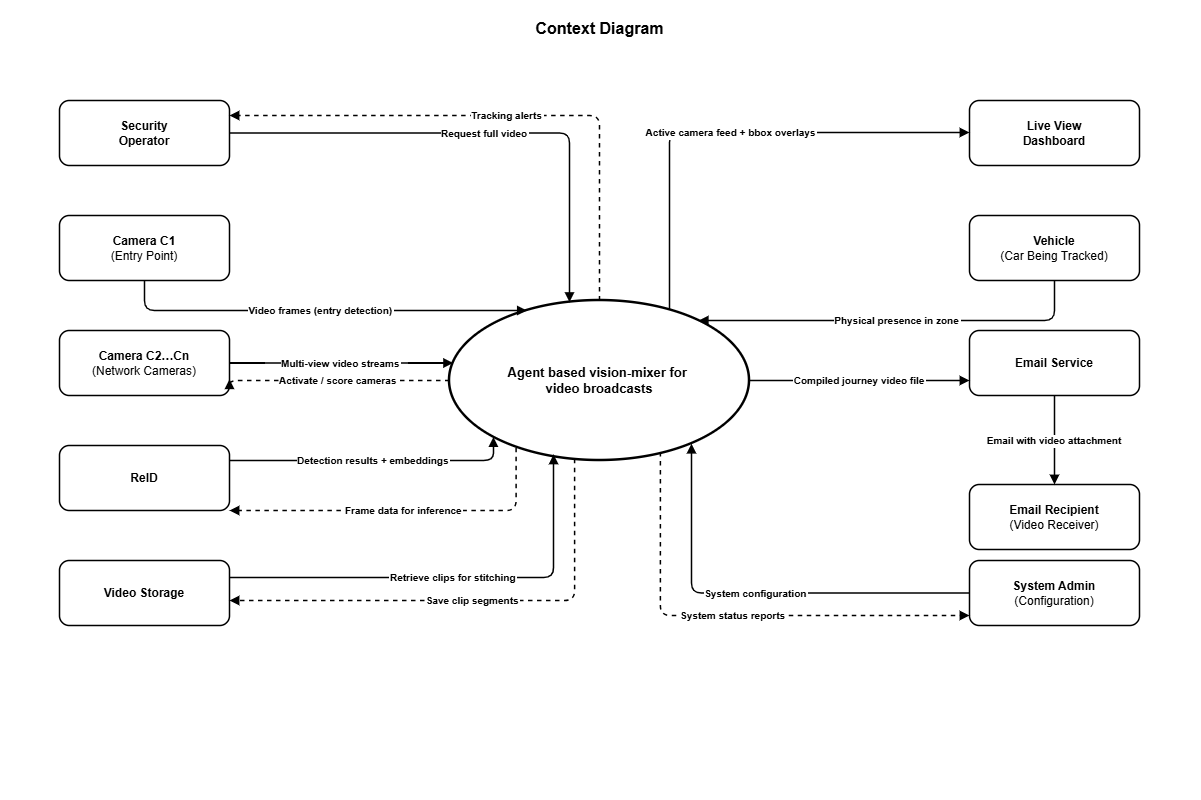

The diagram above was exported from draw.io. Its source (the exported page's mxGraphModel, read from the mxfile embedded in the PNG):
<mxGraphModel dx="983" dy="655" grid="0" gridSize="10" guides="1" tooltips="1" connect="1" arrows="1" fold="1" page="0" pageScale="1" pageWidth="1100" pageHeight="850" math="0" shadow="0">
  <root>
    <mxCell id="0" />
    <mxCell id="1" parent="0" />
    <mxCell id="eWLir07BQWqtpRvbFFZ--31" parent="1" style="text;html=1;strokeColor=none;fillColor=none;align=center;verticalAlign=middle;fontSize=16;fontStyle=1;" value="Context Diagram" vertex="1">
      <mxGeometry height="36" width="900" x="150" y="10" as="geometry" />
    </mxCell>
    <mxCell id="eWLir07BQWqtpRvbFFZ--32" parent="1" style="ellipse;whiteSpace=wrap;html=1;strokeWidth=2.5;fontSize=13;fontStyle=1;verticalAlign=middle;" value="Agent based vision-mixer for&amp;nbsp;&lt;div&gt;video broadcasts&lt;/div&gt;" vertex="1">
      <mxGeometry height="160" width="300" x="450" y="300" as="geometry" />
    </mxCell>
    <mxCell id="eWLir07BQWqtpRvbFFZ--33" parent="1" style="rounded=1;whiteSpace=wrap;html=1;strokeWidth=1.5;fontSize=12;arcSize=15;" value="&lt;b&gt;Security&lt;br&gt;Operator&lt;/b&gt;" vertex="1">
      <mxGeometry height="65" width="170" x="60" y="100" as="geometry" />
    </mxCell>
    <mxCell id="eWLir07BQWqtpRvbFFZ--34" parent="1" style="rounded=1;whiteSpace=wrap;html=1;strokeWidth=1.5;fontSize=12;arcSize=15;" value="&lt;b&gt;Camera C1&lt;/b&gt;&lt;br&gt;(Entry Point)" vertex="1">
      <mxGeometry height="65" width="170" x="60" y="215" as="geometry" />
    </mxCell>
    <mxCell id="eWLir07BQWqtpRvbFFZ--35" parent="1" style="rounded=1;whiteSpace=wrap;html=1;strokeWidth=1.5;fontSize=12;arcSize=15;" value="&lt;b&gt;Camera C2…Cn&lt;/b&gt;&lt;br&gt;(Network Cameras)" vertex="1">
      <mxGeometry height="65" width="170" x="60" y="330" as="geometry" />
    </mxCell>
    <mxCell id="eWLir07BQWqtpRvbFFZ--36" parent="1" style="rounded=1;whiteSpace=wrap;html=1;strokeWidth=1.5;fontSize=12;arcSize=15;" value="&lt;b&gt;ReID&lt;br&gt;&lt;/b&gt;" vertex="1">
      <mxGeometry height="65" width="170" x="60" y="445" as="geometry" />
    </mxCell>
    <mxCell id="eWLir07BQWqtpRvbFFZ--37" parent="1" style="rounded=1;whiteSpace=wrap;html=1;strokeWidth=1.5;fontSize=12;arcSize=15;" value="&lt;b&gt;Video Storage&lt;/b&gt;" vertex="1">
      <mxGeometry height="65" width="170" x="60" y="560" as="geometry" />
    </mxCell>
    <mxCell id="eWLir07BQWqtpRvbFFZ--38" parent="1" style="rounded=1;whiteSpace=wrap;html=1;strokeWidth=1.5;fontSize=12;arcSize=15;" value="&lt;b&gt;Live View&lt;br&gt;Dashboard&lt;/b&gt;" vertex="1">
      <mxGeometry height="65" width="170" x="970" y="100" as="geometry" />
    </mxCell>
    <mxCell id="eWLir07BQWqtpRvbFFZ--39" parent="1" style="rounded=1;whiteSpace=wrap;html=1;strokeWidth=1.5;fontSize=12;arcSize=15;" value="&lt;b&gt;Vehicle&lt;/b&gt;&lt;br&gt;(Car Being Tracked)" vertex="1">
      <mxGeometry height="65" width="170" x="970" y="215" as="geometry" />
    </mxCell>
    <mxCell id="eWLir07BQWqtpRvbFFZ--40" parent="1" style="rounded=1;whiteSpace=wrap;html=1;strokeWidth=1.5;fontSize=12;arcSize=15;" value="&lt;b&gt;Email Service&lt;/b&gt;" vertex="1">
      <mxGeometry height="65" width="170" x="970" y="330" as="geometry" />
    </mxCell>
    <mxCell id="eWLir07BQWqtpRvbFFZ--41" parent="1" style="rounded=1;whiteSpace=wrap;html=1;strokeWidth=1.5;fontSize=12;arcSize=15;" value="&lt;b&gt;Email Recipient&lt;/b&gt;&lt;br&gt;(Video Receiver)" vertex="1">
      <mxGeometry height="65" width="170" x="970" y="484" as="geometry" />
    </mxCell>
    <mxCell id="eWLir07BQWqtpRvbFFZ--42" parent="1" style="rounded=1;whiteSpace=wrap;html=1;strokeWidth=1.5;fontSize=12;arcSize=15;" value="&lt;b&gt;System Admin&lt;/b&gt;&lt;br&gt;(Configuration)" vertex="1">
      <mxGeometry height="65" width="170" x="970" y="560" as="geometry" />
    </mxCell>
    <mxCell id="eWLir07BQWqtpRvbFFZ--43" edge="1" parent="1" source="eWLir07BQWqtpRvbFFZ--33" style="edgeStyle=orthogonalEdgeStyle;strokeColor=#000000;strokeWidth=1.5;endArrow=block;endFill=1;fontSize=10;fontStyle=1;exitX=1;exitY=0.5;exitDx=0;exitDy=0;" target="eWLir07BQWqtpRvbFFZ--32" value="Request full video">
      <mxGeometry relative="1" as="geometry">
        <Array as="points">
          <mxPoint x="570" y="133" />
        </Array>
      </mxGeometry>
    </mxCell>
    <mxCell id="eWLir07BQWqtpRvbFFZ--44" edge="1" parent="1" source="eWLir07BQWqtpRvbFFZ--32" style="edgeStyle=orthogonalEdgeStyle;strokeColor=#000000;strokeWidth=1.5;endArrow=block;endFill=1;fontSize=10;fontStyle=1;dashed=1;" target="eWLir07BQWqtpRvbFFZ--33" value="Tracking alerts">
      <mxGeometry relative="1" as="geometry">
        <Array as="points">
          <mxPoint x="600" y="115" />
        </Array>
      </mxGeometry>
    </mxCell>
    <mxCell id="eWLir07BQWqtpRvbFFZ--45" edge="1" parent="1" source="eWLir07BQWqtpRvbFFZ--34" style="edgeStyle=orthogonalEdgeStyle;strokeColor=#000000;strokeWidth=1.5;endArrow=block;endFill=1;fontSize=10;fontStyle=1;" target="eWLir07BQWqtpRvbFFZ--32" value="Video frames (entry detection)">
      <mxGeometry relative="1" as="geometry">
        <Array as="points">
          <mxPoint x="145" y="310" />
        </Array>
      </mxGeometry>
    </mxCell>
    <mxCell id="eWLir07BQWqtpRvbFFZ--46" edge="1" parent="1" source="eWLir07BQWqtpRvbFFZ--35" style="edgeStyle=orthogonalEdgeStyle;strokeColor=#000000;strokeWidth=1.5;endArrow=block;endFill=1;fontSize=10;fontStyle=1;" target="eWLir07BQWqtpRvbFFZ--32" value="Multi-view video streams">
      <mxGeometry relative="1" as="geometry">
        <Array as="points">
          <mxPoint x="330" y="362" />
          <mxPoint x="450" y="362" />
        </Array>
      </mxGeometry>
    </mxCell>
    <mxCell id="eWLir07BQWqtpRvbFFZ--47" edge="1" parent="1" source="eWLir07BQWqtpRvbFFZ--32" style="edgeStyle=orthogonalEdgeStyle;strokeColor=#000000;strokeWidth=1.5;endArrow=block;endFill=1;fontSize=10;fontStyle=1;dashed=1;exitX=0;exitY=0.5;exitDx=0;exitDy=0;entryX=1;entryY=0.75;entryDx=0;entryDy=0;" target="eWLir07BQWqtpRvbFFZ--35" value="Activate / score cameras">
      <mxGeometry relative="1" as="geometry">
        <Array as="points">
          <mxPoint x="380" y="380" />
          <mxPoint x="380" y="380" />
          <mxPoint x="230" y="380" />
        </Array>
        <mxPoint x="290" y="420" as="sourcePoint" />
      </mxGeometry>
    </mxCell>
    <mxCell id="eWLir07BQWqtpRvbFFZ--48" edge="1" parent="1" source="eWLir07BQWqtpRvbFFZ--36" style="edgeStyle=orthogonalEdgeStyle;strokeColor=#000000;strokeWidth=1.5;endArrow=block;endFill=1;fontSize=10;fontStyle=1;entryX=0;entryY=1;entryDx=0;entryDy=0;" target="eWLir07BQWqtpRvbFFZ--32" value="Detection results + embeddings">
      <mxGeometry relative="1" as="geometry">
        <Array as="points">
          <mxPoint x="494" y="460" />
        </Array>
      </mxGeometry>
    </mxCell>
    <mxCell id="eWLir07BQWqtpRvbFFZ--49" edge="1" parent="1" source="eWLir07BQWqtpRvbFFZ--32" style="edgeStyle=orthogonalEdgeStyle;strokeColor=#000000;strokeWidth=1.5;endArrow=block;endFill=1;fontSize=10;fontStyle=1;dashed=1;exitX=0.222;exitY=0.921;exitDx=0;exitDy=0;exitPerimeter=0;" target="eWLir07BQWqtpRvbFFZ--36" value="Frame data for inference">
      <mxGeometry relative="1" as="geometry">
        <Array as="points">
          <mxPoint x="517" y="510" />
        </Array>
      </mxGeometry>
    </mxCell>
    <mxCell id="eWLir07BQWqtpRvbFFZ--50" edge="1" parent="1" source="eWLir07BQWqtpRvbFFZ--37" style="edgeStyle=orthogonalEdgeStyle;strokeColor=#000000;strokeWidth=1.5;endArrow=block;endFill=1;fontSize=10;fontStyle=1;entryX=0.347;entryY=0.962;entryDx=0;entryDy=0;entryPerimeter=0;" target="eWLir07BQWqtpRvbFFZ--32" value="Retrieve clips for stitching">
      <mxGeometry relative="1" as="geometry">
        <Array as="points">
          <mxPoint x="554" y="577" />
        </Array>
      </mxGeometry>
    </mxCell>
    <mxCell id="eWLir07BQWqtpRvbFFZ--51" edge="1" parent="1" source="eWLir07BQWqtpRvbFFZ--32" style="edgeStyle=orthogonalEdgeStyle;strokeColor=#000000;strokeWidth=1.5;endArrow=block;endFill=1;fontSize=10;fontStyle=1;dashed=1;exitX=0.417;exitY=0.989;exitDx=0;exitDy=0;exitPerimeter=0;" target="eWLir07BQWqtpRvbFFZ--37" value="Save clip segments">
      <mxGeometry relative="1" as="geometry">
        <Array as="points">
          <mxPoint x="575" y="600" />
        </Array>
      </mxGeometry>
    </mxCell>
    <mxCell id="eWLir07BQWqtpRvbFFZ--52" edge="1" parent="1" source="eWLir07BQWqtpRvbFFZ--32" style="edgeStyle=orthogonalEdgeStyle;strokeColor=#000000;strokeWidth=1.5;endArrow=block;endFill=1;fontSize=10;fontStyle=1;" target="eWLir07BQWqtpRvbFFZ--38" value="Active camera feed + bbox overlays">
      <mxGeometry relative="1" as="geometry">
        <Array as="points">
          <mxPoint x="670" y="132" />
        </Array>
      </mxGeometry>
    </mxCell>
    <mxCell id="eWLir07BQWqtpRvbFFZ--53" edge="1" parent="1" source="eWLir07BQWqtpRvbFFZ--39" style="edgeStyle=orthogonalEdgeStyle;strokeColor=#000000;strokeWidth=1.5;endArrow=block;endFill=1;fontSize=10;fontStyle=1;" target="eWLir07BQWqtpRvbFFZ--32" value="Physical presence in zone">
      <mxGeometry relative="1" as="geometry">
        <Array as="points">
          <mxPoint x="1055" y="320" />
        </Array>
      </mxGeometry>
    </mxCell>
    <mxCell id="eWLir07BQWqtpRvbFFZ--54" edge="1" parent="1" source="eWLir07BQWqtpRvbFFZ--32" style="edgeStyle=orthogonalEdgeStyle;strokeColor=#000000;strokeWidth=1.5;endArrow=block;endFill=1;fontSize=10;fontStyle=1;" target="eWLir07BQWqtpRvbFFZ--40" value="Compiled journey video file">
      <mxGeometry relative="1" as="geometry">
        <Array as="points">
          <mxPoint x="880" y="380" />
          <mxPoint x="970" y="380" />
        </Array>
      </mxGeometry>
    </mxCell>
    <mxCell id="eWLir07BQWqtpRvbFFZ--55" edge="1" parent="1" source="eWLir07BQWqtpRvbFFZ--40" style="edgeStyle=orthogonalEdgeStyle;strokeColor=#000000;strokeWidth=1.5;endArrow=block;endFill=1;fontSize=10;fontStyle=1;" target="eWLir07BQWqtpRvbFFZ--41" value="Email with video attachment">
      <mxGeometry relative="1" as="geometry">
        <Array as="points">
          <mxPoint x="1055" y="395" />
          <mxPoint x="1055" y="445" />
        </Array>
      </mxGeometry>
    </mxCell>
    <mxCell id="eWLir07BQWqtpRvbFFZ--56" edge="1" parent="1" source="eWLir07BQWqtpRvbFFZ--42" style="edgeStyle=orthogonalEdgeStyle;strokeColor=#000000;strokeWidth=1.5;endArrow=block;endFill=1;fontSize=10;fontStyle=1;" target="eWLir07BQWqtpRvbFFZ--32" value="System configuration">
      <mxGeometry relative="1" as="geometry">
        <Array as="points">
          <mxPoint x="692" y="592" />
        </Array>
      </mxGeometry>
    </mxCell>
    <mxCell id="eWLir07BQWqtpRvbFFZ--57" edge="1" parent="1" source="eWLir07BQWqtpRvbFFZ--32" style="edgeStyle=orthogonalEdgeStyle;strokeColor=#000000;strokeWidth=1.5;endArrow=block;endFill=1;fontSize=10;fontStyle=1;dashed=1;exitX=0.703;exitY=0.947;exitDx=0;exitDy=0;exitPerimeter=0;" target="eWLir07BQWqtpRvbFFZ--42" value="System status reports">
      <mxGeometry relative="1" as="geometry">
        <Array as="points">
          <mxPoint x="661" y="615" />
        </Array>
      </mxGeometry>
    </mxCell>
  </root>
</mxGraphModel>